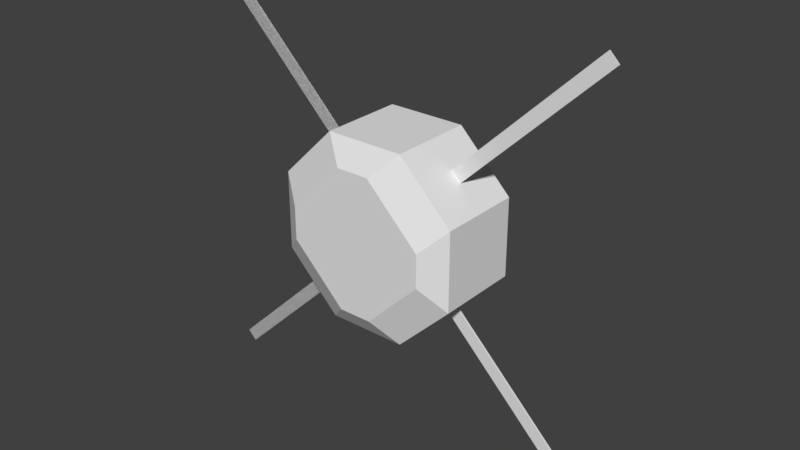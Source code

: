 # Source: enemy.blend  (saved by Blender 2.79.0; exported with 4.5.12 LTS)
import bpy
from mathutils import Matrix  # noqa: F401  (used for matrix-valued properties, if any)

bpy.ops.wm.read_factory_settings(use_empty=True)
scene = bpy.context.scene
scene.name = 'Scene'

# ---- collections
col_collection_1 = bpy.data.collections.new('Collection 1'); scene.collection.children.link(col_collection_1)

# ---- materials (node trees are filled in below, after node groups)
mat_material = bpy.data.materials.new('Material')
mat_material.alpha_threshold = 0.0
mat_material.use_transparent_shadow = False
mat_material.roughness = 0.5
mat_material.line_color = (0.0, 0.0, 0.0, 1.0)

# ---- material node trees

# ---- world
world_world = bpy.data.worlds.new('World'); scene.world = world_world
world_world.color = (0.05088, 0.05088, 0.05088)
world_world.use_sun_shadow = False
world_world.sun_shadow_jitter_overblur = 0.0
world_world.cycles.sampling_method = 'MANUAL'

# ---- meshes
me_cube = bpy.data.meshes.new('Cube')
me_cube.from_pydata([(0.1441, 0.7215, -1.191), (0.7215, 0.1441, -1.191), (0.7215, -0.1441, -1.191), (0.1441, -0.7215, -1.191), (-0.1441, -0.7215, -1.191), (-0.7215, -0.1441, -1.191), (-0.7215, 0.1441, -1.191), (-0.1441, 0.7215, -1.191), (0.7549, 0.1774, 0.07159), (0.1774, 0.7549, 0.07159), (0.1774, -0.7549, 0.07159), (0.7549, -0.1774, 0.07159), (-0.7549, -0.1774, 0.07159), (-0.1774, -0.7549, 0.07159), (-0.1774, 0.7549, 0.07159), (-0.7549, 0.1774, 0.07159), (1.0, 0.4225, -1.0), (0.4225, 1.0, -1.0), (0.6613, -0.7612, -0.5721), (0.7612, -0.6613, -0.5721), (-0.4225, 1.0, -1.0), (-1.0, 0.4225, -1.0), (-1.0, -0.4225, -1.0), (-0.4225, -1.0, -1.0), (0.4225, 1.0, -0.09821), (1.0, 0.4225, -0.09821), (0.7612, -0.6613, -0.557), (0.6613, -0.7612, -0.557), (-1.0, 0.4225, -0.09821), (-0.4225, 1.0, -0.09821), (-0.4225, -1.0, -0.09821), (-1.0, -0.4225, -0.09821), (0.4225, -1.0, -1.0), (1.0, -0.4225, -1.0), (1.0, -0.4225, -0.09821), (0.4225, -1.0, -0.09821), (1.124, -1.224, -0.5721), (1.224, -1.124, -0.5721), (1.224, -1.124, -0.557), (1.124, -1.224, -0.557), (2.2, -2.3, -0.5721), (2.3, -2.2, -0.5721), (2.3, -2.2, -0.557), (2.2, -2.3, -0.557), (1.124, -1.224, -0.5721), (1.224, -1.124, -0.5721), (2.2, -2.3, -0.5721), (2.3, -2.2, -0.5721), (-2.288, 2.184, -0.5502), (-2.188, 2.283, -0.5502), (-2.188, 2.283, -0.5352), (-2.288, 2.184, -0.5352), (-1.826, 1.721, -0.5502), (-1.726, 1.821, -0.5502), (-1.726, 1.821, -0.5352), (-1.826, 1.721, -0.5352), (-0.7497, 0.6449, -0.5502), (-0.6498, 0.7448, -0.5502), (-0.6498, 0.7448, -0.5352), (-0.7497, 0.6449, -0.5352), (-1.826, 1.721, -0.5502), (-1.726, 1.821, -0.5502), (-0.7497, 0.6449, -0.5502), (-0.6498, 0.7448, -0.5502), (-2.288, 2.184, -0.5502), (-2.188, 2.283, -0.5502), (-2.188, 2.283, -0.5352), (-2.288, 2.184, -0.5352), (-1.826, 1.721, -0.5502), (-1.726, 1.821, -0.5502), (-1.726, 1.821, -0.5352), (-1.826, 1.721, -0.5352), (-0.7497, 0.6449, -0.5502), (-0.6498, 0.7448, -0.5502), (-0.6498, 0.7448, -0.5352), (-0.7497, 0.6449, -0.5352), (-1.826, 1.721, -0.5502), (-1.726, 1.821, -0.5502), (-0.7497, 0.6449, -0.5502), (-0.6498, 0.7448, -0.5502), (-2.161, -2.244, -0.5632), (-2.259, -2.142, -0.5632), (-2.259, -2.142, -0.5481), (-2.161, -2.244, -0.5481), (-1.692, -1.787, -0.5632), (-1.79, -1.686, -0.5632), (-1.79, -1.686, -0.5481), (-1.692, -1.787, -0.5481), (-0.601, -0.7266, -0.5632), (-0.6995, -0.6254, -0.5632), (-0.6995, -0.6254, -0.5481), (-0.601, -0.7266, -0.5481), (-1.692, -1.787, -0.5632), (-1.79, -1.686, -0.5632), (-0.601, -0.7266, -0.5632), (-0.6995, -0.6254, -0.5632), (-2.161, -2.244, -0.5632), (-2.259, -2.142, -0.5632), (-2.259, -2.142, -0.5481), (-2.161, -2.244, -0.5481), (-1.692, -1.787, -0.5632), (-1.79, -1.686, -0.5632), (-1.79, -1.686, -0.5481), (-1.692, -1.787, -0.5481), (-0.601, -0.7266, -0.5632), (-0.6995, -0.6254, -0.5632), (-0.6995, -0.6254, -0.5481), (-0.601, -0.7266, -0.5481), (-1.692, -1.787, -0.5632), (-1.79, -1.686, -0.5632), (-0.601, -0.7266, -0.5632), (-0.6995, -0.6254, -0.5632), (0.6948, 0.5901, -0.5644), (0.5964, 0.6913, -0.5644), (0.5964, 0.6913, -0.5493), (0.6948, 0.5901, -0.5493), (2.255, 2.107, -0.5644), (2.156, 2.208, -0.5644), (2.156, 2.208, -0.5493), (2.255, 2.107, -0.5493), (1.281, 1.046, -0.4868), (1.182, 1.148, -0.4868), (2.372, 2.107, -0.4868), (2.273, 2.208, -0.4868)], [(122, 123), (121, 123), (122, 120)], [(0, 7, 20, 17), (14, 9, 24, 29), (24, 17, 20, 29), (22, 31, 28, 21), (32, 35, 30, 23), (0, 1, 2, 3, 4, 5, 6, 7), (4, 3, 32, 23), (6, 5, 22, 21), (8, 11, 34, 25), (8, 9, 14, 15, 12, 13, 10, 11), (10, 13, 30, 35), (12, 15, 28, 31), (16, 25, 34, 33), (17, 24, 25, 16), (26, 27, 39, 38), (23, 30, 31, 22), (21, 28, 29, 20), (32, 3, 2, 33), (0, 17, 16, 1), (6, 21, 20, 7), (22, 5, 4, 23), (24, 9, 8, 25), (10, 35, 34, 11), (28, 15, 14, 29), (12, 31, 30, 13), (2, 1, 16, 33), (19, 18, 32, 33), (26, 19, 33, 34), (27, 26, 34, 35), (18, 27, 35, 32), (36, 37, 41, 40), (18, 19, 37, 36), (27, 18, 36, 39), (19, 26, 38, 37), (41, 42, 43, 40), (39, 36, 40, 43), (37, 38, 42, 41), (38, 39, 43, 42), (44, 45, 47, 46), (50, 51, 55, 54), (52, 53, 57, 56), (48, 49, 53, 52), (51, 48, 52, 55), (49, 50, 54, 53), (55, 52, 56, 59), (53, 54, 58, 57), (54, 55, 59, 58), (60, 61, 63, 62), (66, 67, 71, 70), (68, 69, 73, 72), (64, 65, 69, 68), (67, 64, 68, 71), (65, 66, 70, 69), (71, 68, 72, 75), (69, 70, 74, 73), (70, 71, 75, 74), (76, 77, 79, 78), (82, 83, 87, 86), (84, 85, 89, 88), (80, 81, 85, 84), (83, 80, 84, 87), (81, 82, 86, 85), (87, 84, 88, 91), (85, 86, 90, 89), (86, 87, 91, 90), (92, 93, 95, 94), (98, 99, 103, 102), (100, 101, 105, 104), (96, 97, 101, 100), (99, 96, 100, 103), (97, 98, 102, 101), (103, 100, 104, 107), (101, 102, 106, 105), (102, 103, 107, 106), (108, 109, 111, 110), (112, 116, 119, 115), (115, 119, 118, 114), (114, 118, 117, 113), (112, 113, 117, 116)])
me_cube.materials.append(mat_material)
me_cube.use_remesh_preserve_volume = False
me_cube.use_remesh_preserve_attributes = False
me_cube.use_mirror_vertex_groups = False
me_cube.update()

# ---- objects
ob_cube = bpy.data.objects.new('Cube', me_cube)

# ---- transforms, parenting, visibility, modifiers, constraints
ob_cube.location = (-0.08178, -0.4663, -0.3639)
ob_cube.rotation_euler = (1.571, -0.0, 0.0)
ob_cube.lock_rotations_4d = False
ob_cube.empty_display_type = 'ARROWS'
ob_cube.lineart.crease_threshold = 0.0

# ---- collection membership
col_collection_1.objects.link(ob_cube)

# ---- scene / render settings (as saved in the file)
scene.frame_start = 1; scene.frame_end = 250; scene.frame_set(1)
scene.render.engine = 'BLENDER_EEVEE_NEXT'
scene.render.resolution_percentage = 50
scene.render.dither_intensity = 0.0
scene.cycles.use_denoising = False
scene.cycles.samples = 128
scene.cycles.sampling_pattern = 'TABULATED_SOBOL'
scene.cycles.use_adaptive_sampling = False
scene.cycles.use_light_tree = False
scene.cycles.blur_glossy = 0.0
scene.cycles.sample_clamp_indirect = 0.0
scene.view_settings.view_transform = 'Standard'
bpy.context.view_layer.update()

# ---- added for rendering (the .blend has no active camera and no usable light): camera, sun
cam_auto = bpy.data.cameras.new('AutoCamera')
cam_auto.lens = 50.0
cam_auto.sensor_width = 36.0
cam_auto.clip_end = 1000.0
ob_auto_camera = bpy.data.objects.new('AutoCamera', cam_auto)
scene.collection.objects.link(ob_auto_camera)
ob_auto_camera.location = (6.11914, -7.29757, 4.55534)
ob_auto_camera.rotation_euler = (1.09748, -7.21219e-08, 0.694738)
scene.camera = ob_auto_camera
light_auto_sun = bpy.data.lights.new('AutoSun', 'SUN')
light_auto_sun.energy = 3.0
light_auto_sun.angle = 0.0523599
ob_auto_sun = bpy.data.objects.new('AutoSun', light_auto_sun)
scene.collection.objects.link(ob_auto_sun)
ob_auto_sun.rotation_euler = (0.872665, 0.174533, 0.523599)
bpy.context.view_layer.update()
